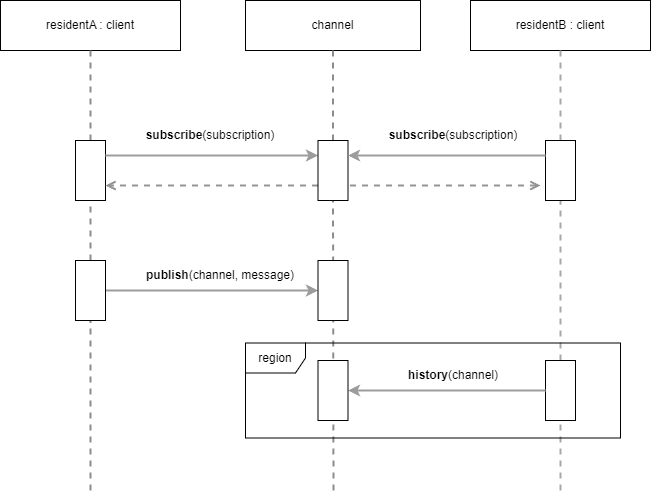

The diagram above was exported from draw.io. Its source (the exported page's mxGraphModel, read from the mxfile embedded in the PNG):
<mxGraphModel dx="2954" dy="1118" grid="1" gridSize="10" guides="1" tooltips="1" connect="1" arrows="1" fold="1" page="1" pageScale="1" pageWidth="850" pageHeight="1100" math="0" shadow="0">
  <root>
    <mxCell id="0" />
    <mxCell id="1" parent="0" />
    <mxCell id="vq2cyCC0fUOpmjuOISrR-1" value="residentA : client" style="rounded=0;whiteSpace=wrap;html=1;" parent="1" vertex="1">
      <mxGeometry x="30" y="20" width="180" height="50" as="geometry" />
    </mxCell>
    <mxCell id="vq2cyCC0fUOpmjuOISrR-3" value="residentB&amp;nbsp;: client" style="rounded=0;whiteSpace=wrap;html=1;" parent="1" vertex="1">
      <mxGeometry x="500" y="20" width="180" height="50" as="geometry" />
    </mxCell>
    <mxCell id="vq2cyCC0fUOpmjuOISrR-4" value="" style="endArrow=none;dashed=1;html=1;rounded=0;entryX=0.5;entryY=1;entryDx=0;entryDy=0;strokeColor=#8C8C8C;strokeWidth=2;" parent="1" source="vq2cyCC0fUOpmjuOISrR-13" target="vq2cyCC0fUOpmjuOISrR-1" edge="1">
      <mxGeometry width="50" height="50" relative="1" as="geometry">
        <mxPoint x="120" y="700" as="sourcePoint" />
        <mxPoint x="350" y="440" as="targetPoint" />
      </mxGeometry>
    </mxCell>
    <mxCell id="vq2cyCC0fUOpmjuOISrR-5" value="" style="endArrow=none;dashed=1;html=1;rounded=0;entryX=0.5;entryY=1;entryDx=0;entryDy=0;strokeColor=#A8A8A8;strokeWidth=2;" parent="1" source="vq2cyCC0fUOpmjuOISrR-15" target="vq2cyCC0fUOpmjuOISrR-3" edge="1">
      <mxGeometry width="50" height="50" relative="1" as="geometry">
        <mxPoint x="430" y="580" as="sourcePoint" />
        <mxPoint x="430" y="390" as="targetPoint" />
      </mxGeometry>
    </mxCell>
    <mxCell id="vq2cyCC0fUOpmjuOISrR-6" value="" style="rounded=0;whiteSpace=wrap;html=1;" parent="1" vertex="1">
      <mxGeometry x="105" y="160" width="30" height="60" as="geometry" />
    </mxCell>
    <mxCell id="vq2cyCC0fUOpmjuOISrR-8" value="" style="endArrow=classic;html=1;rounded=0;exitX=1;exitY=0.25;exitDx=0;exitDy=0;entryX=0;entryY=0.25;entryDx=0;entryDy=0;strokeColor=#9C9C9C;strokeWidth=2;" parent="1" source="vq2cyCC0fUOpmjuOISrR-6" target="vq2cyCC0fUOpmjuOISrR-9" edge="1">
      <mxGeometry width="50" height="50" relative="1" as="geometry">
        <mxPoint x="300" y="380" as="sourcePoint" />
        <mxPoint x="390" y="175" as="targetPoint" />
      </mxGeometry>
    </mxCell>
    <mxCell id="vq2cyCC0fUOpmjuOISrR-10" value="&lt;b&gt;publish&lt;/b&gt;(channel, message)" style="text;html=1;strokeColor=none;fillColor=none;align=center;verticalAlign=middle;whiteSpace=wrap;rounded=0;" parent="1" vertex="1">
      <mxGeometry x="160" y="280" width="180" height="30" as="geometry" />
    </mxCell>
    <mxCell id="vq2cyCC0fUOpmjuOISrR-11" value="&lt;b&gt;subscribe&lt;/b&gt;(subscription)" style="text;html=1;strokeColor=none;fillColor=none;align=center;verticalAlign=middle;whiteSpace=wrap;rounded=0;" parent="1" vertex="1">
      <mxGeometry x="150" y="140" width="180" height="30" as="geometry" />
    </mxCell>
    <mxCell id="vq2cyCC0fUOpmjuOISrR-12" value="" style="endArrow=open;html=1;rounded=0;entryX=1;entryY=0.75;entryDx=0;entryDy=0;exitX=0;exitY=0.75;exitDx=0;exitDy=0;endFill=0;strokeWidth=2;strokeColor=#949494;dashed=1;" parent="1" source="vq2cyCC0fUOpmjuOISrR-9" target="vq2cyCC0fUOpmjuOISrR-6" edge="1">
      <mxGeometry width="50" height="50" relative="1" as="geometry">
        <mxPoint x="300" y="380" as="sourcePoint" />
        <mxPoint x="350" y="330" as="targetPoint" />
      </mxGeometry>
    </mxCell>
    <mxCell id="vq2cyCC0fUOpmjuOISrR-14" value="" style="endArrow=none;dashed=1;html=1;rounded=0;entryX=0.5;entryY=1;entryDx=0;entryDy=0;strokeColor=#8C8C8C;strokeWidth=2;" parent="1" target="vq2cyCC0fUOpmjuOISrR-13" edge="1">
      <mxGeometry width="50" height="50" relative="1" as="geometry">
        <mxPoint x="120" y="330" as="sourcePoint" />
        <mxPoint x="120" y="-120" as="targetPoint" />
      </mxGeometry>
    </mxCell>
    <mxCell id="vq2cyCC0fUOpmjuOISrR-17" value="" style="endArrow=none;dashed=1;html=1;rounded=0;entryX=0.5;entryY=1;entryDx=0;entryDy=0;strokeColor=#A8A8A8;strokeWidth=2;" parent="1" source="vq2cyCC0fUOpmjuOISrR-27" target="vq2cyCC0fUOpmjuOISrR-15" edge="1">
      <mxGeometry width="50" height="50" relative="1" as="geometry">
        <mxPoint x="590" y="680" as="sourcePoint" />
        <mxPoint x="430" y="160" as="targetPoint" />
      </mxGeometry>
    </mxCell>
    <mxCell id="vq2cyCC0fUOpmjuOISrR-15" value="" style="rounded=0;whiteSpace=wrap;html=1;" parent="1" vertex="1">
      <mxGeometry x="575" y="160" width="30" height="60" as="geometry" />
    </mxCell>
    <mxCell id="vq2cyCC0fUOpmjuOISrR-18" value="" style="endArrow=classic;html=1;rounded=0;exitX=1;exitY=0.25;exitDx=0;exitDy=0;entryX=0;entryY=0.5;entryDx=0;entryDy=0;strokeColor=#9C9C9C;strokeWidth=2;" parent="1" target="vq2cyCC0fUOpmjuOISrR-25" edge="1">
      <mxGeometry width="50" height="50" relative="1" as="geometry">
        <mxPoint x="135" y="310" as="sourcePoint" />
        <mxPoint x="415" y="310" as="targetPoint" />
      </mxGeometry>
    </mxCell>
    <mxCell id="vq2cyCC0fUOpmjuOISrR-19" value="channel" style="rounded=0;whiteSpace=wrap;html=1;" parent="1" vertex="1">
      <mxGeometry x="275" y="20" width="175" height="50" as="geometry" />
    </mxCell>
    <mxCell id="vq2cyCC0fUOpmjuOISrR-20" value="" style="endArrow=none;dashed=1;html=1;rounded=0;entryX=0.5;entryY=1;entryDx=0;entryDy=0;strokeColor=#8C8C8C;strokeWidth=2;" parent="1" source="vq2cyCC0fUOpmjuOISrR-9" target="vq2cyCC0fUOpmjuOISrR-19" edge="1">
      <mxGeometry width="50" height="50" relative="1" as="geometry">
        <mxPoint x="360" y="660" as="sourcePoint" />
        <mxPoint x="130" y="80" as="targetPoint" />
      </mxGeometry>
    </mxCell>
    <mxCell id="vq2cyCC0fUOpmjuOISrR-21" value="" style="endArrow=none;dashed=1;html=1;rounded=0;entryX=0.5;entryY=1;entryDx=0;entryDy=0;strokeColor=#8C8C8C;strokeWidth=2;" parent="1" target="vq2cyCC0fUOpmjuOISrR-9" edge="1">
      <mxGeometry width="50" height="50" relative="1" as="geometry">
        <mxPoint x="363" y="510" as="sourcePoint" />
        <mxPoint x="363" y="70" as="targetPoint" />
      </mxGeometry>
    </mxCell>
    <mxCell id="vq2cyCC0fUOpmjuOISrR-9" value="" style="rounded=0;whiteSpace=wrap;html=1;" parent="1" vertex="1">
      <mxGeometry x="347.5" y="160" width="30" height="60" as="geometry" />
    </mxCell>
    <mxCell id="vq2cyCC0fUOpmjuOISrR-22" value="" style="endArrow=none;html=1;rounded=0;exitX=1;exitY=0.25;exitDx=0;exitDy=0;entryX=0;entryY=0.25;entryDx=0;entryDy=0;strokeColor=#9C9C9C;strokeWidth=2;startArrow=classic;startFill=1;endFill=0;" parent="1" target="vq2cyCC0fUOpmjuOISrR-15" edge="1">
      <mxGeometry width="50" height="50" relative="1" as="geometry">
        <mxPoint x="377.5" y="175" as="sourcePoint" />
        <mxPoint x="590.5" y="175" as="targetPoint" />
      </mxGeometry>
    </mxCell>
    <mxCell id="vq2cyCC0fUOpmjuOISrR-23" value="&lt;b&gt;subscribe&lt;/b&gt;(subscription)" style="text;html=1;strokeColor=none;fillColor=none;align=center;verticalAlign=middle;whiteSpace=wrap;rounded=0;" parent="1" vertex="1">
      <mxGeometry x="392.5" y="140" width="180" height="30" as="geometry" />
    </mxCell>
    <mxCell id="vq2cyCC0fUOpmjuOISrR-24" value="" style="endArrow=none;html=1;rounded=0;entryX=1;entryY=0.75;entryDx=0;entryDy=0;endFill=0;strokeWidth=2;strokeColor=#949494;dashed=1;startArrow=open;startFill=0;" parent="1" edge="1">
      <mxGeometry width="50" height="50" relative="1" as="geometry">
        <mxPoint x="570" y="205" as="sourcePoint" />
        <mxPoint x="377.5" y="205" as="targetPoint" />
      </mxGeometry>
    </mxCell>
    <mxCell id="vq2cyCC0fUOpmjuOISrR-25" value="" style="rounded=0;whiteSpace=wrap;html=1;" parent="1" vertex="1">
      <mxGeometry x="347.5" y="280" width="30" height="60" as="geometry" />
    </mxCell>
    <mxCell id="vq2cyCC0fUOpmjuOISrR-26" value="" style="endArrow=none;dashed=1;html=1;rounded=0;entryX=0.5;entryY=1;entryDx=0;entryDy=0;strokeColor=#8C8C8C;strokeWidth=2;" parent="1" target="vq2cyCC0fUOpmjuOISrR-13" edge="1">
      <mxGeometry width="50" height="50" relative="1" as="geometry">
        <mxPoint x="120" y="510" as="sourcePoint" />
        <mxPoint x="120" y="70" as="targetPoint" />
      </mxGeometry>
    </mxCell>
    <mxCell id="vq2cyCC0fUOpmjuOISrR-13" value="" style="rounded=0;whiteSpace=wrap;html=1;" parent="1" vertex="1">
      <mxGeometry x="105" y="280" width="30" height="60" as="geometry" />
    </mxCell>
    <mxCell id="vq2cyCC0fUOpmjuOISrR-28" value="" style="endArrow=none;dashed=1;html=1;rounded=0;entryX=0.5;entryY=1;entryDx=0;entryDy=0;strokeColor=#A8A8A8;strokeWidth=2;" parent="1" target="vq2cyCC0fUOpmjuOISrR-27" edge="1">
      <mxGeometry width="50" height="50" relative="1" as="geometry">
        <mxPoint x="590" y="510" as="sourcePoint" />
        <mxPoint x="590" y="330" as="targetPoint" />
      </mxGeometry>
    </mxCell>
    <mxCell id="vq2cyCC0fUOpmjuOISrR-27" value="" style="rounded=0;whiteSpace=wrap;html=1;" parent="1" vertex="1">
      <mxGeometry x="575" y="380" width="30" height="60" as="geometry" />
    </mxCell>
    <mxCell id="vq2cyCC0fUOpmjuOISrR-29" value="" style="endArrow=classic;html=1;rounded=0;exitX=0;exitY=0.5;exitDx=0;exitDy=0;strokeColor=#9C9C9C;strokeWidth=2;entryX=1;entryY=0.5;entryDx=0;entryDy=0;" parent="1" source="vq2cyCC0fUOpmjuOISrR-27" target="vq2cyCC0fUOpmjuOISrR-30" edge="1">
      <mxGeometry width="50" height="50" relative="1" as="geometry">
        <mxPoint x="145" y="320" as="sourcePoint" />
        <mxPoint x="420" y="380" as="targetPoint" />
      </mxGeometry>
    </mxCell>
    <mxCell id="vq2cyCC0fUOpmjuOISrR-30" value="" style="rounded=0;whiteSpace=wrap;html=1;" parent="1" vertex="1">
      <mxGeometry x="347.5" y="380" width="30" height="60" as="geometry" />
    </mxCell>
    <mxCell id="vq2cyCC0fUOpmjuOISrR-31" value="&lt;b&gt;history&lt;/b&gt;(channel)" style="text;html=1;strokeColor=none;fillColor=none;align=center;verticalAlign=middle;whiteSpace=wrap;rounded=0;" parent="1" vertex="1">
      <mxGeometry x="392.5" y="380" width="180" height="30" as="geometry" />
    </mxCell>
    <mxCell id="uvs6gF0lEKfSQICfl_yz-2" value="region" style="shape=umlFrame;whiteSpace=wrap;html=1;pointerEvents=0;" parent="1" vertex="1">
      <mxGeometry x="275" y="362.5" width="375" height="95" as="geometry" />
    </mxCell>
  </root>
</mxGraphModel>